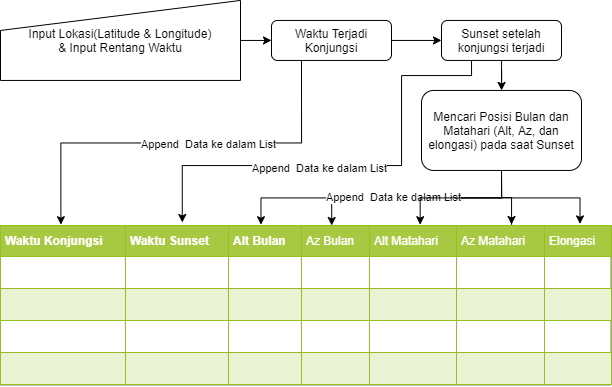

The diagram above was exported from draw.io. Its source (the exported page's mxGraphModel, read from the mxfile embedded in the PNG):
<mxGraphModel dx="1021" dy="529" grid="1" gridSize="10" guides="1" tooltips="1" connect="1" arrows="1" fold="1" page="1" pageScale="1" pageWidth="827" pageHeight="1169" math="0" shadow="0">
  <root>
    <mxCell id="WIyWlLk6GJQsqaUBKTNV-0" />
    <mxCell id="WIyWlLk6GJQsqaUBKTNV-1" parent="WIyWlLk6GJQsqaUBKTNV-0" />
    <mxCell id="r3JIJxX59O_IzhaOUhog-1" value="" style="edgeStyle=orthogonalEdgeStyle;rounded=0;orthogonalLoop=1;jettySize=auto;html=1;" edge="1" parent="WIyWlLk6GJQsqaUBKTNV-1" source="WIyWlLk6GJQsqaUBKTNV-3" target="WIyWlLk6GJQsqaUBKTNV-7">
      <mxGeometry relative="1" as="geometry" />
    </mxCell>
    <mxCell id="r3JIJxX59O_IzhaOUhog-14" style="edgeStyle=orthogonalEdgeStyle;rounded=0;orthogonalLoop=1;jettySize=auto;html=1;exitX=0.25;exitY=1;exitDx=0;exitDy=0;entryX=0.099;entryY=-0.005;entryDx=0;entryDy=0;entryPerimeter=0;" edge="1" parent="WIyWlLk6GJQsqaUBKTNV-1" source="WIyWlLk6GJQsqaUBKTNV-3" target="r3JIJxX59O_IzhaOUhog-0">
      <mxGeometry relative="1" as="geometry" />
    </mxCell>
    <mxCell id="r3JIJxX59O_IzhaOUhog-16" value="Append&amp;nbsp; Data ke dalam List" style="edgeLabel;html=1;align=center;verticalAlign=middle;resizable=0;points=[];" vertex="1" connectable="0" parent="r3JIJxX59O_IzhaOUhog-14">
      <mxGeometry x="-0.1253" y="1" relative="1" as="geometry">
        <mxPoint x="1" as="offset" />
      </mxGeometry>
    </mxCell>
    <mxCell id="WIyWlLk6GJQsqaUBKTNV-3" value="Waktu Terjadi Konjungsi" style="rounded=1;whiteSpace=wrap;html=1;fontSize=12;glass=0;strokeWidth=1;shadow=0;" parent="WIyWlLk6GJQsqaUBKTNV-1" vertex="1">
      <mxGeometry x="380" y="434.94" width="120" height="40" as="geometry" />
    </mxCell>
    <mxCell id="r3JIJxX59O_IzhaOUhog-2" value="" style="edgeStyle=orthogonalEdgeStyle;rounded=0;orthogonalLoop=1;jettySize=auto;html=1;" edge="1" parent="WIyWlLk6GJQsqaUBKTNV-1" source="WIyWlLk6GJQsqaUBKTNV-7" target="WIyWlLk6GJQsqaUBKTNV-12">
      <mxGeometry relative="1" as="geometry" />
    </mxCell>
    <mxCell id="r3JIJxX59O_IzhaOUhog-15" style="edgeStyle=orthogonalEdgeStyle;rounded=0;orthogonalLoop=1;jettySize=auto;html=1;exitX=0.25;exitY=1;exitDx=0;exitDy=0;entryX=0.298;entryY=-0.019;entryDx=0;entryDy=0;entryPerimeter=0;" edge="1" parent="WIyWlLk6GJQsqaUBKTNV-1" source="WIyWlLk6GJQsqaUBKTNV-7" target="r3JIJxX59O_IzhaOUhog-0">
      <mxGeometry relative="1" as="geometry">
        <Array as="points">
          <mxPoint x="580" y="490" />
          <mxPoint x="510" y="490" />
          <mxPoint x="510" y="580" />
          <mxPoint x="291" y="580" />
        </Array>
      </mxGeometry>
    </mxCell>
    <mxCell id="r3JIJxX59O_IzhaOUhog-17" value="Append&amp;nbsp; Data ke dalam List" style="edgeLabel;html=1;align=center;verticalAlign=middle;resizable=0;points=[];" vertex="1" connectable="0" parent="r3JIJxX59O_IzhaOUhog-15">
      <mxGeometry x="0.1431" y="2" relative="1" as="geometry">
        <mxPoint as="offset" />
      </mxGeometry>
    </mxCell>
    <mxCell id="WIyWlLk6GJQsqaUBKTNV-7" value="Sunset setelah konjungsi terjadi" style="rounded=1;whiteSpace=wrap;html=1;fontSize=12;glass=0;strokeWidth=1;shadow=0;" parent="WIyWlLk6GJQsqaUBKTNV-1" vertex="1">
      <mxGeometry x="550" y="434.94" width="120" height="40" as="geometry" />
    </mxCell>
    <mxCell id="r3JIJxX59O_IzhaOUhog-21" style="edgeStyle=orthogonalEdgeStyle;rounded=0;orthogonalLoop=1;jettySize=auto;html=1;exitX=0.5;exitY=1;exitDx=0;exitDy=0;entryX=0.427;entryY=-0.005;entryDx=0;entryDy=0;entryPerimeter=0;" edge="1" parent="WIyWlLk6GJQsqaUBKTNV-1" source="WIyWlLk6GJQsqaUBKTNV-12" target="r3JIJxX59O_IzhaOUhog-0">
      <mxGeometry relative="1" as="geometry" />
    </mxCell>
    <mxCell id="r3JIJxX59O_IzhaOUhog-22" style="edgeStyle=orthogonalEdgeStyle;rounded=0;orthogonalLoop=1;jettySize=auto;html=1;exitX=0.5;exitY=1;exitDx=0;exitDy=0;entryX=0.543;entryY=0;entryDx=0;entryDy=0;entryPerimeter=0;" edge="1" parent="WIyWlLk6GJQsqaUBKTNV-1" source="WIyWlLk6GJQsqaUBKTNV-12" target="r3JIJxX59O_IzhaOUhog-0">
      <mxGeometry relative="1" as="geometry" />
    </mxCell>
    <mxCell id="r3JIJxX59O_IzhaOUhog-27" value="Append&amp;nbsp; Data ke dalam List" style="edgeLabel;html=1;align=center;verticalAlign=middle;resizable=0;points=[];" vertex="1" connectable="0" parent="r3JIJxX59O_IzhaOUhog-22">
      <mxGeometry x="0.2108" y="-1" relative="1" as="geometry">
        <mxPoint as="offset" />
      </mxGeometry>
    </mxCell>
    <mxCell id="r3JIJxX59O_IzhaOUhog-23" style="edgeStyle=orthogonalEdgeStyle;rounded=0;orthogonalLoop=1;jettySize=auto;html=1;exitX=0.5;exitY=1;exitDx=0;exitDy=0;entryX=0.688;entryY=-0.005;entryDx=0;entryDy=0;entryPerimeter=0;" edge="1" parent="WIyWlLk6GJQsqaUBKTNV-1" source="WIyWlLk6GJQsqaUBKTNV-12" target="r3JIJxX59O_IzhaOUhog-0">
      <mxGeometry relative="1" as="geometry" />
    </mxCell>
    <mxCell id="r3JIJxX59O_IzhaOUhog-25" style="edgeStyle=orthogonalEdgeStyle;rounded=0;orthogonalLoop=1;jettySize=auto;html=1;exitX=0.5;exitY=1;exitDx=0;exitDy=0;" edge="1" parent="WIyWlLk6GJQsqaUBKTNV-1" source="WIyWlLk6GJQsqaUBKTNV-12">
      <mxGeometry relative="1" as="geometry">
        <mxPoint x="620" y="639" as="targetPoint" />
        <Array as="points">
          <mxPoint x="610" y="612" />
          <mxPoint x="620" y="612" />
          <mxPoint x="620" y="639" />
        </Array>
      </mxGeometry>
    </mxCell>
    <mxCell id="r3JIJxX59O_IzhaOUhog-26" style="edgeStyle=orthogonalEdgeStyle;rounded=0;orthogonalLoop=1;jettySize=auto;html=1;exitX=0.5;exitY=1;exitDx=0;exitDy=0;entryX=0.95;entryY=-0.01;entryDx=0;entryDy=0;entryPerimeter=0;" edge="1" parent="WIyWlLk6GJQsqaUBKTNV-1" source="WIyWlLk6GJQsqaUBKTNV-12" target="r3JIJxX59O_IzhaOUhog-0">
      <mxGeometry relative="1" as="geometry" />
    </mxCell>
    <mxCell id="WIyWlLk6GJQsqaUBKTNV-12" value="Mencari Posisi Bulan dan Matahari (Alt, Az, dan elongasi) pada saat Sunset" style="rounded=1;whiteSpace=wrap;html=1;fontSize=12;glass=0;strokeWidth=1;shadow=0;" parent="WIyWlLk6GJQsqaUBKTNV-1" vertex="1">
      <mxGeometry x="530" y="504.94" width="160" height="80" as="geometry" />
    </mxCell>
    <mxCell id="r3JIJxX59O_IzhaOUhog-0" value="&lt;table border=&quot;1&quot; width=&quot;100%&quot; cellpadding=&quot;4&quot; style=&quot;width: 100% ; height: 100% ; border-collapse: collapse&quot;&gt;&lt;tbody&gt;&lt;tr style=&quot;background-color: #a7c942 ; color: #ffffff ; border: 1px solid #98bf21&quot;&gt;&lt;th align=&quot;left&quot;&gt;Waktu Konjungsi&lt;/th&gt;&lt;th align=&quot;left&quot;&gt;Waktu Sunset&lt;/th&gt;&lt;th align=&quot;left&quot;&gt;Alt Bulan&lt;/th&gt;&lt;td&gt;Az Bulan&lt;/td&gt;&lt;td&gt;Alt Matahari&lt;/td&gt;&lt;td&gt;Az Matahari&lt;/td&gt;&lt;td&gt;Elongasi&lt;/td&gt;&lt;/tr&gt;&lt;tr style=&quot;border: 1px solid #98bf21&quot;&gt;&lt;td&gt;&lt;br&gt;&lt;/td&gt;&lt;td&gt;&lt;br&gt;&lt;/td&gt;&lt;td&gt;&lt;br&gt;&lt;/td&gt;&lt;td&gt;&lt;br&gt;&lt;/td&gt;&lt;td&gt;&lt;br&gt;&lt;/td&gt;&lt;td&gt;&lt;br&gt;&lt;/td&gt;&lt;td&gt;&lt;br&gt;&lt;/td&gt;&lt;/tr&gt;&lt;tr style=&quot;background-color: #eaf2d3 ; border: 1px solid #98bf21&quot;&gt;&lt;td&gt;&lt;br&gt;&lt;/td&gt;&lt;td&gt;&lt;br&gt;&lt;/td&gt;&lt;td&gt;&lt;br&gt;&lt;/td&gt;&lt;td&gt;&lt;br&gt;&lt;/td&gt;&lt;td&gt;&lt;br&gt;&lt;/td&gt;&lt;td&gt;&lt;br&gt;&lt;/td&gt;&lt;td&gt;&lt;br&gt;&lt;/td&gt;&lt;/tr&gt;&lt;tr style=&quot;border: 1px solid #98bf21&quot;&gt;&lt;td&gt;&lt;br&gt;&lt;/td&gt;&lt;td&gt;&lt;br&gt;&lt;/td&gt;&lt;td&gt;&lt;br&gt;&lt;/td&gt;&lt;td&gt;&lt;br&gt;&lt;/td&gt;&lt;td&gt;&lt;br&gt;&lt;/td&gt;&lt;td&gt;&lt;br&gt;&lt;/td&gt;&lt;td&gt;&lt;br&gt;&lt;/td&gt;&lt;/tr&gt;&lt;tr style=&quot;background-color: #eaf2d3 ; border: 1px solid #98bf21&quot;&gt;&lt;td&gt;&lt;br&gt;&lt;/td&gt;&lt;td&gt;&lt;br&gt;&lt;/td&gt;&lt;td&gt;&lt;br&gt;&lt;/td&gt;&lt;td&gt;&lt;br&gt;&lt;/td&gt;&lt;td&gt;&lt;br&gt;&lt;/td&gt;&lt;td&gt;&lt;br&gt;&lt;/td&gt;&lt;td&gt;&lt;br&gt;&lt;/td&gt;&lt;/tr&gt;&lt;/tbody&gt;&lt;/table&gt;" style="text;html=1;strokeColor=#c0c0c0;fillColor=#ffffff;overflow=fill;rounded=0;" vertex="1" parent="WIyWlLk6GJQsqaUBKTNV-1">
      <mxGeometry x="109" y="640" width="610" height="160" as="geometry" />
    </mxCell>
    <mxCell id="r3JIJxX59O_IzhaOUhog-13" style="edgeStyle=orthogonalEdgeStyle;rounded=0;orthogonalLoop=1;jettySize=auto;html=1;exitX=1;exitY=0.5;exitDx=0;exitDy=0;entryX=0;entryY=0.5;entryDx=0;entryDy=0;" edge="1" parent="WIyWlLk6GJQsqaUBKTNV-1" source="r3JIJxX59O_IzhaOUhog-11" target="WIyWlLk6GJQsqaUBKTNV-3">
      <mxGeometry relative="1" as="geometry" />
    </mxCell>
    <mxCell id="r3JIJxX59O_IzhaOUhog-11" value="Input Lokasi(Latitude &amp;amp; Longitude)&lt;br&gt;&amp;amp; Input Rentang Waktu" style="shape=manualInput;whiteSpace=wrap;html=1;" vertex="1" parent="WIyWlLk6GJQsqaUBKTNV-1">
      <mxGeometry x="109" y="414.94" width="240" height="80" as="geometry" />
    </mxCell>
  </root>
</mxGraphModel>